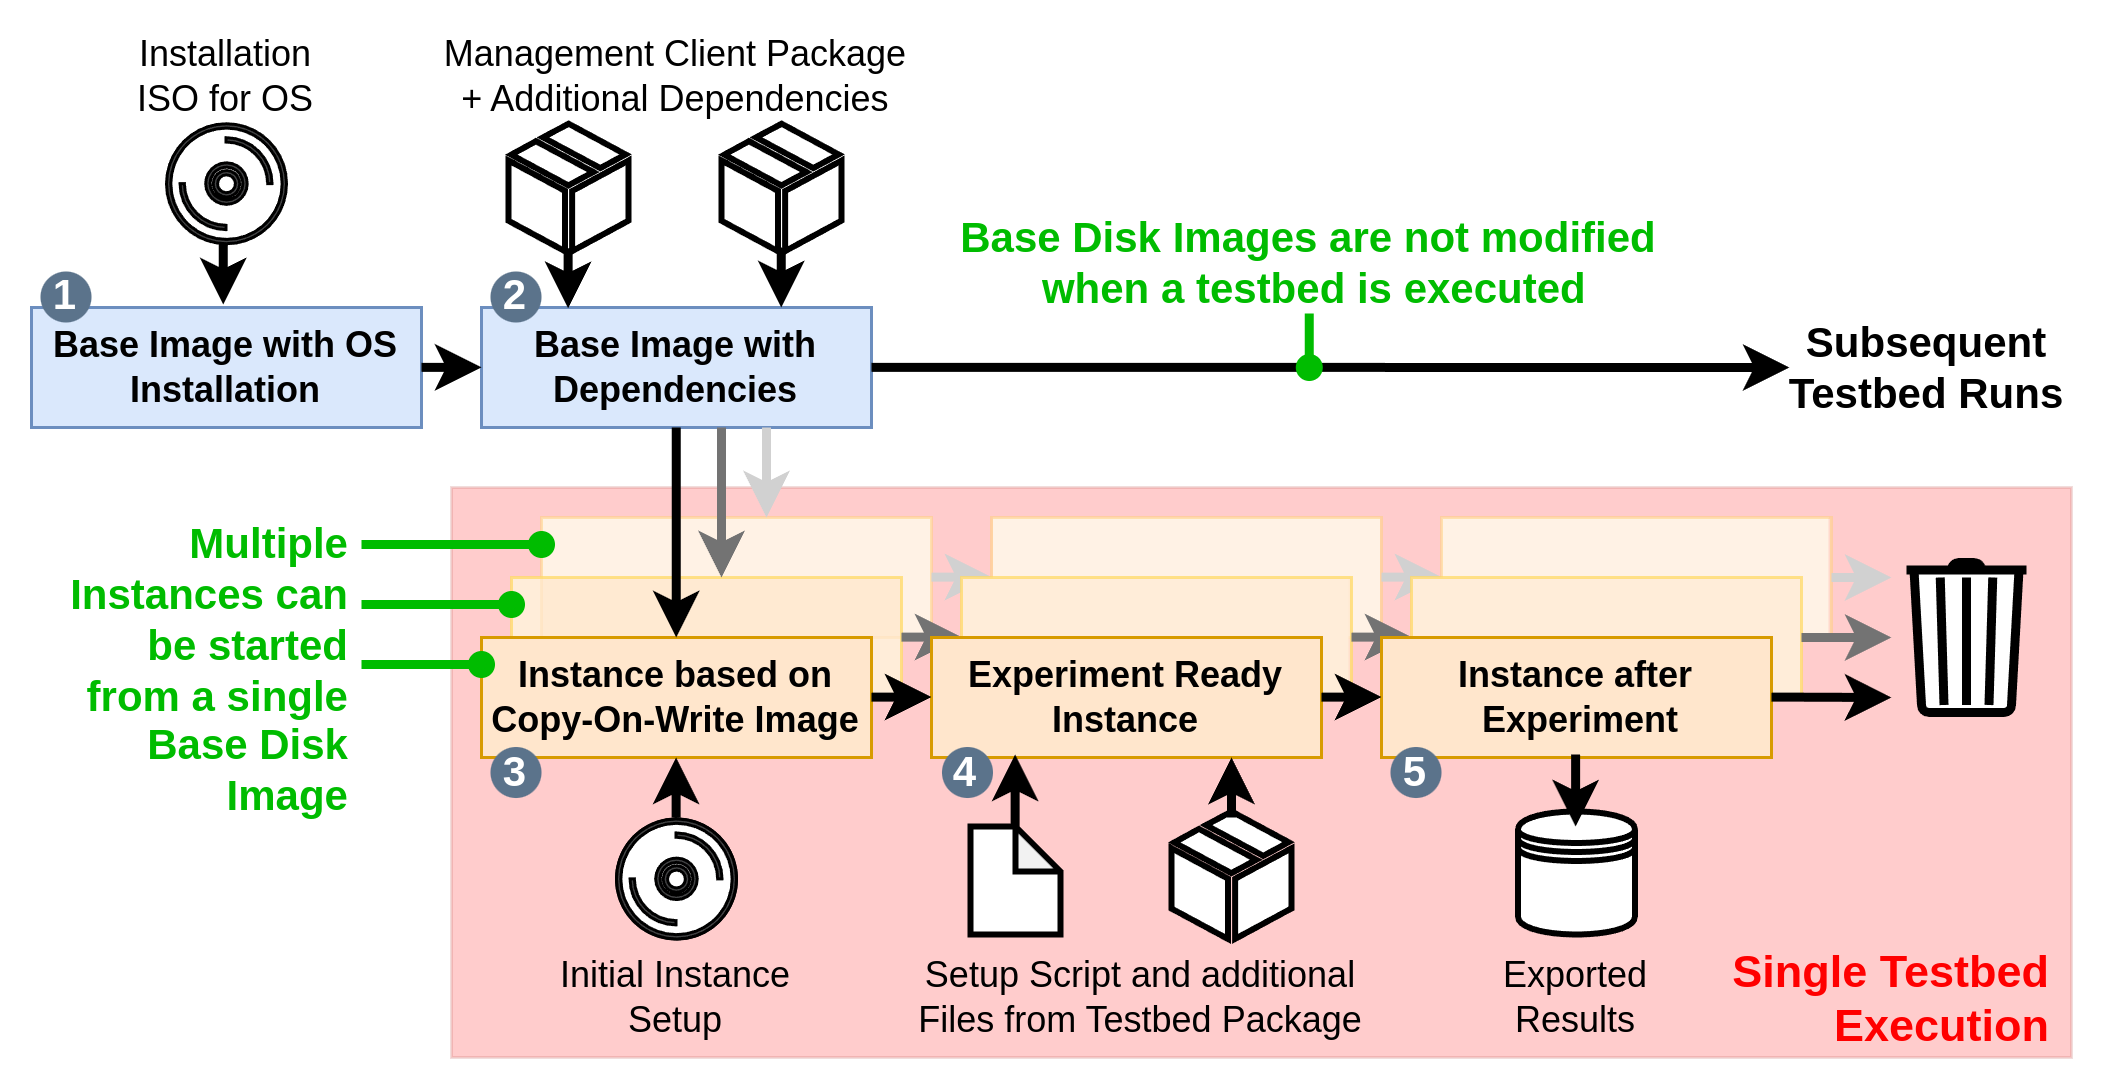

The diagram above was exported from draw.io. Its source (the exported page's mxGraphModel, read from the mxfile embedded in the PNG):
<mxGraphModel dx="778" dy="879" grid="1" gridSize="10" guides="1" tooltips="1" connect="1" arrows="1" fold="1" page="1" pageScale="1" pageWidth="690" pageHeight="350" math="0" shadow="0">
  <root>
    <mxCell id="0" />
    <mxCell id="1" parent="0" />
    <mxCell id="3VqoCEso7XnChGZTswZ5-63" value="" style="rounded=0;whiteSpace=wrap;html=1;fillColor=#FF0000;strokeColor=#b85450;opacity=20;" parent="1" vertex="1">
      <mxGeometry x="144" y="153" width="540" height="190" as="geometry" />
    </mxCell>
    <mxCell id="3VqoCEso7XnChGZTswZ5-71" value="" style="rounded=0;whiteSpace=wrap;html=1;strokeColor=none;" parent="1" vertex="1">
      <mxGeometry x="474" y="163" width="129" height="40" as="geometry" />
    </mxCell>
    <mxCell id="3VqoCEso7XnChGZTswZ5-69" value="" style="rounded=0;whiteSpace=wrap;html=1;strokeColor=none;" parent="1" vertex="1">
      <mxGeometry x="324.5" y="163" width="129" height="40" as="geometry" />
    </mxCell>
    <mxCell id="3VqoCEso7XnChGZTswZ5-67" value="" style="rounded=0;whiteSpace=wrap;html=1;strokeColor=none;" parent="1" vertex="1">
      <mxGeometry x="164" y="183" width="130" height="40" as="geometry" />
    </mxCell>
    <mxCell id="3VqoCEso7XnChGZTswZ5-66" value="" style="rounded=0;whiteSpace=wrap;html=1;strokeColor=none;" parent="1" vertex="1">
      <mxGeometry x="174" y="163" width="130" height="40" as="geometry" />
    </mxCell>
    <mxCell id="3VqoCEso7XnChGZTswZ5-65" value="" style="ellipse;whiteSpace=wrap;html=1;aspect=fixed;" parent="1" vertex="1">
      <mxGeometry x="199" y="263.5" width="40" height="40" as="geometry" />
    </mxCell>
    <mxCell id="3VqoCEso7XnChGZTswZ5-45" value="" style="rounded=0;whiteSpace=wrap;html=1;fillColor=#ffe6cc;strokeColor=#FFCD78;opacity=50;" parent="1" vertex="1">
      <mxGeometry x="174" y="163" width="130" height="40" as="geometry" />
    </mxCell>
    <mxCell id="3VqoCEso7XnChGZTswZ5-80" value="" style="endArrow=none;html=1;rounded=0;strokeWidth=3;strokeColor=#00BC00;startArrow=oval;startFill=1;exitX=0;exitY=0.5;exitDx=0;exitDy=0;" parent="1" edge="1">
      <mxGeometry width="50" height="50" relative="1" as="geometry">
        <mxPoint x="174" y="172" as="sourcePoint" />
        <mxPoint x="114" y="172" as="targetPoint" />
      </mxGeometry>
    </mxCell>
    <mxCell id="3VqoCEso7XnChGZTswZ5-46" value="" style="rounded=0;whiteSpace=wrap;html=1;fillColor=#ffe6cc;strokeColor=#FFCD78;opacity=50;" parent="1" vertex="1">
      <mxGeometry x="324" y="163" width="130" height="40" as="geometry" />
    </mxCell>
    <mxCell id="3VqoCEso7XnChGZTswZ5-47" value="" style="rounded=0;whiteSpace=wrap;html=1;fillColor=#ffe6cc;strokeColor=#FFCD78;opacity=50;" parent="1" vertex="1">
      <mxGeometry x="474" y="163" width="130" height="40" as="geometry" />
    </mxCell>
    <mxCell id="3VqoCEso7XnChGZTswZ5-48" value="" style="endArrow=classic;html=1;rounded=0;strokeWidth=3;strokeColor=#D1D1D1;" parent="1" edge="1">
      <mxGeometry width="50" height="50" relative="1" as="geometry">
        <mxPoint x="304" y="182.86" as="sourcePoint" />
        <mxPoint x="324" y="182.86" as="targetPoint" />
      </mxGeometry>
    </mxCell>
    <mxCell id="3VqoCEso7XnChGZTswZ5-49" value="" style="endArrow=classic;html=1;rounded=0;strokeWidth=3;strokeColor=#D1D1D1;" parent="1" edge="1">
      <mxGeometry width="50" height="50" relative="1" as="geometry">
        <mxPoint x="454" y="182.86" as="sourcePoint" />
        <mxPoint x="474" y="182.86" as="targetPoint" />
      </mxGeometry>
    </mxCell>
    <mxCell id="3VqoCEso7XnChGZTswZ5-70" value="" style="rounded=0;whiteSpace=wrap;html=1;strokeColor=none;" parent="1" vertex="1">
      <mxGeometry x="314" y="183" width="129" height="40" as="geometry" />
    </mxCell>
    <mxCell id="3VqoCEso7XnChGZTswZ5-50" value="" style="rounded=0;whiteSpace=wrap;html=1;fillColor=#ffe6cc;strokeColor=#FFD966;opacity=75;" parent="1" vertex="1">
      <mxGeometry x="164" y="183" width="130" height="40" as="geometry" />
    </mxCell>
    <mxCell id="3VqoCEso7XnChGZTswZ5-51" value="" style="rounded=0;whiteSpace=wrap;html=1;fillColor=#ffe6cc;strokeColor=#FFD966;opacity=75;" parent="1" vertex="1">
      <mxGeometry x="314" y="183" width="130" height="40" as="geometry" />
    </mxCell>
    <mxCell id="3VqoCEso7XnChGZTswZ5-53" value="" style="endArrow=classic;html=1;rounded=0;strokeWidth=3;strokeColor=#737373;" parent="1" edge="1">
      <mxGeometry width="50" height="50" relative="1" as="geometry">
        <mxPoint x="294" y="202.86" as="sourcePoint" />
        <mxPoint x="314" y="202.86" as="targetPoint" />
      </mxGeometry>
    </mxCell>
    <mxCell id="3VqoCEso7XnChGZTswZ5-54" value="" style="endArrow=classic;html=1;rounded=0;strokeWidth=3;strokeColor=#737373;" parent="1" edge="1">
      <mxGeometry width="50" height="50" relative="1" as="geometry">
        <mxPoint x="444" y="202.86" as="sourcePoint" />
        <mxPoint x="464" y="202.86" as="targetPoint" />
      </mxGeometry>
    </mxCell>
    <mxCell id="3VqoCEso7XnChGZTswZ5-1" value="&lt;b&gt;Base Image with OS Installation&lt;/b&gt;" style="rounded=0;whiteSpace=wrap;html=1;fillColor=#dae8fc;strokeColor=#6C8EBF;" parent="1" vertex="1">
      <mxGeometry x="4" y="93" width="130" height="40" as="geometry" />
    </mxCell>
    <mxCell id="3VqoCEso7XnChGZTswZ5-2" value="" style="sketch=0;pointerEvents=1;shadow=0;dashed=0;html=1;strokeColor=default;fillColor=#434445;aspect=fixed;labelPosition=center;verticalLabelPosition=bottom;verticalAlign=top;align=center;outlineConnect=0;shape=mxgraph.vvd.cd;strokeWidth=1;" parent="1" vertex="1">
      <mxGeometry x="49" y="31.75" width="40" height="40" as="geometry" />
    </mxCell>
    <mxCell id="3VqoCEso7XnChGZTswZ5-10" value="" style="verticalLabelPosition=bottom;html=1;verticalAlign=top;align=center;strokeColor=default;fillColor=none;shape=mxgraph.azure.cloud_service_package_file;strokeWidth=2;" parent="1" vertex="1">
      <mxGeometry x="163" y="31.75" width="40" height="42.5" as="geometry" />
    </mxCell>
    <mxCell id="3VqoCEso7XnChGZTswZ5-11" value="&lt;b&gt;Base Image with Dependencies&lt;/b&gt;" style="rounded=0;whiteSpace=wrap;html=1;fillColor=#dae8fc;strokeColor=#6C8EBF;" parent="1" vertex="1">
      <mxGeometry x="154" y="93" width="130" height="40" as="geometry" />
    </mxCell>
    <mxCell id="3VqoCEso7XnChGZTswZ5-12" value="" style="verticalLabelPosition=bottom;html=1;verticalAlign=top;align=center;strokeColor=default;fillColor=none;shape=mxgraph.azure.cloud_service_package_file;strokeWidth=2;" parent="1" vertex="1">
      <mxGeometry x="234" y="31.75" width="40" height="42.5" as="geometry" />
    </mxCell>
    <mxCell id="3VqoCEso7XnChGZTswZ5-13" value="" style="endArrow=classic;html=1;rounded=0;strokeWidth=3;" parent="1" edge="1">
      <mxGeometry width="50" height="50" relative="1" as="geometry">
        <mxPoint x="67.91" y="72" as="sourcePoint" />
        <mxPoint x="67.91" y="92" as="targetPoint" />
      </mxGeometry>
    </mxCell>
    <mxCell id="3VqoCEso7XnChGZTswZ5-14" value="" style="endArrow=classic;html=1;rounded=0;strokeWidth=3;" parent="1" edge="1">
      <mxGeometry width="50" height="50" relative="1" as="geometry">
        <mxPoint x="182.88" y="73.25" as="sourcePoint" />
        <mxPoint x="182.88" y="93.25" as="targetPoint" />
      </mxGeometry>
    </mxCell>
    <mxCell id="3VqoCEso7XnChGZTswZ5-79" value="" style="endArrow=none;html=1;rounded=0;strokeWidth=3;strokeColor=#00BC00;startArrow=oval;startFill=1;exitX=0;exitY=0.5;exitDx=0;exitDy=0;" parent="1" edge="1">
      <mxGeometry width="50" height="50" relative="1" as="geometry">
        <mxPoint x="164" y="192" as="sourcePoint" />
        <mxPoint x="114" y="192" as="targetPoint" />
      </mxGeometry>
    </mxCell>
    <mxCell id="3VqoCEso7XnChGZTswZ5-15" value="" style="endArrow=classic;html=1;rounded=0;strokeWidth=3;" parent="1" edge="1">
      <mxGeometry width="50" height="50" relative="1" as="geometry">
        <mxPoint x="253.91" y="73" as="sourcePoint" />
        <mxPoint x="253.91" y="93" as="targetPoint" />
      </mxGeometry>
    </mxCell>
    <mxCell id="3VqoCEso7XnChGZTswZ5-16" value="Installation&lt;br&gt;ISO for OS" style="text;html=1;align=center;verticalAlign=middle;whiteSpace=wrap;rounded=0;fontFamily=Helvetica;" parent="1" vertex="1">
      <mxGeometry x="24" y="1" width="90" height="30" as="geometry" />
    </mxCell>
    <mxCell id="3VqoCEso7XnChGZTswZ5-19" value="" style="endArrow=classic;html=1;rounded=0;strokeWidth=3;" parent="1" edge="1">
      <mxGeometry width="50" height="50" relative="1" as="geometry">
        <mxPoint x="134" y="112.94" as="sourcePoint" />
        <mxPoint x="154" y="112.94" as="targetPoint" />
      </mxGeometry>
    </mxCell>
    <mxCell id="3VqoCEso7XnChGZTswZ5-20" value="&lt;div&gt;&lt;b&gt;Instance based on&lt;/b&gt;&lt;/div&gt;&lt;b&gt;Copy-On-Write Image&lt;/b&gt;" style="rounded=0;whiteSpace=wrap;html=1;fillColor=#ffe6cc;strokeColor=#D79B00;" parent="1" vertex="1">
      <mxGeometry x="154" y="203" width="130" height="40" as="geometry" />
    </mxCell>
    <mxCell id="3VqoCEso7XnChGZTswZ5-21" value="&lt;b&gt;Experiment Ready&lt;/b&gt;&lt;div&gt;&lt;div&gt;&lt;b&gt;Instance&lt;/b&gt;&lt;/div&gt;&lt;/div&gt;" style="rounded=0;whiteSpace=wrap;html=1;fillColor=#ffe6cc;strokeColor=#d79b00;" parent="1" vertex="1">
      <mxGeometry x="304" y="203" width="130" height="40" as="geometry" />
    </mxCell>
    <mxCell id="3VqoCEso7XnChGZTswZ5-22" value="" style="verticalLabelPosition=bottom;html=1;verticalAlign=top;align=center;strokeColor=default;fillColor=default;shape=mxgraph.azure.cloud_service_package_file;strokeWidth=2;" parent="1" vertex="1">
      <mxGeometry x="384" y="261" width="40" height="42.5" as="geometry" />
    </mxCell>
    <mxCell id="3VqoCEso7XnChGZTswZ5-72" value="" style="rounded=0;whiteSpace=wrap;html=1;strokeColor=none;" parent="1" vertex="1">
      <mxGeometry x="464" y="183" width="130" height="40" as="geometry" />
    </mxCell>
    <mxCell id="3VqoCEso7XnChGZTswZ5-52" value="" style="rounded=0;whiteSpace=wrap;html=1;fillColor=#ffe6cc;strokeColor=#FFD966;opacity=75;" parent="1" vertex="1">
      <mxGeometry x="464" y="183" width="130" height="40" as="geometry" />
    </mxCell>
    <mxCell id="3VqoCEso7XnChGZTswZ5-23" value="Management Client Package &lt;br&gt;+ Additional Dependencies" style="text;html=1;align=center;verticalAlign=middle;whiteSpace=wrap;rounded=0;" parent="1" vertex="1">
      <mxGeometry x="134" y="1" width="170" height="30" as="geometry" />
    </mxCell>
    <mxCell id="3VqoCEso7XnChGZTswZ5-24" value="" style="shape=note;whiteSpace=wrap;html=1;backgroundOutline=1;darkOpacity=0.05;strokeWidth=2;size=15;" parent="1" vertex="1">
      <mxGeometry x="317" y="266" width="30" height="36" as="geometry" />
    </mxCell>
    <mxCell id="3VqoCEso7XnChGZTswZ5-25" value="&lt;b&gt;Instance after&lt;br&gt;&amp;nbsp;&lt;span style=&quot;background-color: initial;&quot;&gt;Experiment&lt;/span&gt;&lt;/b&gt;" style="rounded=0;whiteSpace=wrap;html=1;fillColor=#ffe6cc;strokeColor=#d79b00;" parent="1" vertex="1">
      <mxGeometry x="454" y="203" width="130" height="40" as="geometry" />
    </mxCell>
    <mxCell id="3VqoCEso7XnChGZTswZ5-26" value="" style="sketch=0;pointerEvents=1;shadow=0;dashed=0;html=1;strokeColor=default;fillColor=#434445;aspect=fixed;labelPosition=center;verticalLabelPosition=bottom;verticalAlign=top;align=center;outlineConnect=0;shape=mxgraph.vvd.cd;strokeWidth=1;" parent="1" vertex="1">
      <mxGeometry x="199" y="263.5" width="40" height="40" as="geometry" />
    </mxCell>
    <mxCell id="3VqoCEso7XnChGZTswZ5-34" value="" style="html=1;verticalLabelPosition=bottom;align=center;labelBackgroundColor=#ffffff;verticalAlign=top;strokeWidth=3;strokeColor=#000000;shadow=0;dashed=0;shape=mxgraph.ios7.icons.trashcan;" parent="1" vertex="1">
      <mxGeometry x="629" y="178" width="40" height="50" as="geometry" />
    </mxCell>
    <mxCell id="3VqoCEso7XnChGZTswZ5-36" value="" style="endArrow=classic;html=1;rounded=0;strokeWidth=3;" parent="1" edge="1">
      <mxGeometry width="50" height="50" relative="1" as="geometry">
        <mxPoint x="218.85809523809516" y="263" as="sourcePoint" />
        <mxPoint x="218.85809523809516" y="243" as="targetPoint" />
      </mxGeometry>
    </mxCell>
    <mxCell id="3VqoCEso7XnChGZTswZ5-37" value="" style="endArrow=classic;html=1;rounded=0;strokeWidth=3;" parent="1" edge="1">
      <mxGeometry width="50" height="50" relative="1" as="geometry">
        <mxPoint x="331.87809523809517" y="266" as="sourcePoint" />
        <mxPoint x="331.87809523809517" y="242" as="targetPoint" />
      </mxGeometry>
    </mxCell>
    <mxCell id="3VqoCEso7XnChGZTswZ5-38" value="" style="endArrow=classic;html=1;rounded=0;strokeWidth=3;" parent="1" edge="1">
      <mxGeometry width="50" height="50" relative="1" as="geometry">
        <mxPoint x="403.9980952380952" y="263" as="sourcePoint" />
        <mxPoint x="403.9980952380952" y="243" as="targetPoint" />
      </mxGeometry>
    </mxCell>
    <mxCell id="3VqoCEso7XnChGZTswZ5-39" value="" style="endArrow=classic;html=1;rounded=0;strokeWidth=3;" parent="1" edge="1">
      <mxGeometry width="50" height="50" relative="1" as="geometry">
        <mxPoint x="284" y="222.86" as="sourcePoint" />
        <mxPoint x="304" y="222.86" as="targetPoint" />
      </mxGeometry>
    </mxCell>
    <mxCell id="3VqoCEso7XnChGZTswZ5-40" value="" style="endArrow=classic;html=1;rounded=0;strokeWidth=3;" parent="1" edge="1">
      <mxGeometry width="50" height="50" relative="1" as="geometry">
        <mxPoint x="434" y="222.86" as="sourcePoint" />
        <mxPoint x="454" y="222.86" as="targetPoint" />
      </mxGeometry>
    </mxCell>
    <mxCell id="3VqoCEso7XnChGZTswZ5-41" value="" style="endArrow=classic;html=1;rounded=0;strokeWidth=3;" parent="1" edge="1">
      <mxGeometry width="50" height="50" relative="1" as="geometry">
        <mxPoint x="584" y="222.86" as="sourcePoint" />
        <mxPoint x="624" y="223" as="targetPoint" />
      </mxGeometry>
    </mxCell>
    <mxCell id="3VqoCEso7XnChGZTswZ5-42" value="Initial Instance&lt;div&gt;Setup&lt;/div&gt;" style="text;html=1;align=center;verticalAlign=middle;whiteSpace=wrap;rounded=0;" parent="1" vertex="1">
      <mxGeometry x="174" y="307.5" width="90" height="30" as="geometry" />
    </mxCell>
    <mxCell id="3VqoCEso7XnChGZTswZ5-43" value="Setup Script and additional Files from Testbed Package" style="text;html=1;align=center;verticalAlign=middle;whiteSpace=wrap;rounded=0;" parent="1" vertex="1">
      <mxGeometry x="294" y="307.5" width="160" height="30" as="geometry" />
    </mxCell>
    <mxCell id="3VqoCEso7XnChGZTswZ5-55" value="" style="endArrow=classic;html=1;rounded=0;strokeWidth=3;strokeColor=#737373;" parent="1" edge="1">
      <mxGeometry width="50" height="50" relative="1" as="geometry">
        <mxPoint x="594" y="203" as="sourcePoint" />
        <mxPoint x="624" y="203" as="targetPoint" />
      </mxGeometry>
    </mxCell>
    <mxCell id="3VqoCEso7XnChGZTswZ5-56" value="" style="endArrow=classic;html=1;rounded=0;strokeWidth=3;strokeColor=#D1D1D1;" parent="1" edge="1">
      <mxGeometry width="50" height="50" relative="1" as="geometry">
        <mxPoint x="604" y="183" as="sourcePoint" />
        <mxPoint x="624" y="183" as="targetPoint" />
      </mxGeometry>
    </mxCell>
    <mxCell id="3VqoCEso7XnChGZTswZ5-58" value="" style="endArrow=classic;html=1;rounded=0;strokeWidth=3;" parent="1" edge="1">
      <mxGeometry width="50" height="50" relative="1" as="geometry">
        <mxPoint x="284" y="112.95" as="sourcePoint" />
        <mxPoint x="590" y="113" as="targetPoint" />
      </mxGeometry>
    </mxCell>
    <mxCell id="3VqoCEso7XnChGZTswZ5-59" value="" style="endArrow=classic;html=1;rounded=0;strokeWidth=3;" parent="1" edge="1">
      <mxGeometry width="50" height="50" relative="1" as="geometry">
        <mxPoint x="218.9" y="133" as="sourcePoint" />
        <mxPoint x="218.9" y="203" as="targetPoint" />
      </mxGeometry>
    </mxCell>
    <mxCell id="3VqoCEso7XnChGZTswZ5-60" value="" style="endArrow=classic;html=1;rounded=0;strokeWidth=3;strokeColor=#737373;" parent="1" edge="1">
      <mxGeometry width="50" height="50" relative="1" as="geometry">
        <mxPoint x="234" y="133" as="sourcePoint" />
        <mxPoint x="234" y="183" as="targetPoint" />
      </mxGeometry>
    </mxCell>
    <mxCell id="3VqoCEso7XnChGZTswZ5-61" value="" style="endArrow=classic;html=1;rounded=0;strokeWidth=3;strokeColor=#D1D1D1;" parent="1" edge="1">
      <mxGeometry width="50" height="50" relative="1" as="geometry">
        <mxPoint x="249" y="133" as="sourcePoint" />
        <mxPoint x="249" y="163" as="targetPoint" />
      </mxGeometry>
    </mxCell>
    <mxCell id="3VqoCEso7XnChGZTswZ5-73" value="&lt;b style=&quot;font-size: 14px;&quot;&gt;&lt;font style=&quot;font-size: 14px;&quot;&gt;Subsequent Testbed Runs&lt;/font&gt;&lt;/b&gt;" style="text;html=1;align=center;verticalAlign=middle;whiteSpace=wrap;rounded=0;fontSize=14;fontColor=#000000;" parent="1" vertex="1">
      <mxGeometry x="588" y="98" width="96" height="30" as="geometry" />
    </mxCell>
    <mxCell id="3VqoCEso7XnChGZTswZ5-74" value="&lt;b&gt;&lt;font style=&quot;font-size: 15px;&quot; color=&quot;#ff0000&quot;&gt;Single Testbed&lt;/font&gt;&lt;/b&gt;&lt;div&gt;&lt;b style=&quot;background-color: initial;&quot;&gt;&lt;font style=&quot;font-size: 15px;&quot; color=&quot;#ff0000&quot;&gt;Execution&lt;/font&gt;&lt;/b&gt;&lt;/div&gt;" style="text;html=1;align=right;verticalAlign=middle;whiteSpace=wrap;rounded=0;" parent="1" vertex="1">
      <mxGeometry x="546" y="307.5" width="133" height="30" as="geometry" />
    </mxCell>
    <mxCell id="3VqoCEso7XnChGZTswZ5-75" value="Base Disk Images are not modified&lt;br style=&quot;font-size: 14px;&quot;&gt;&amp;nbsp;when a testbed is executed" style="text;html=1;align=center;verticalAlign=middle;whiteSpace=wrap;rounded=0;fontColor=#00BC00;fontStyle=1;fontSize=14;" parent="1" vertex="1">
      <mxGeometry x="300" y="63" width="260" height="30" as="geometry" />
    </mxCell>
    <mxCell id="3VqoCEso7XnChGZTswZ5-77" value="" style="endArrow=none;html=1;rounded=0;strokeWidth=3;strokeColor=#00BC00;startArrow=oval;startFill=1;" parent="1" edge="1">
      <mxGeometry width="50" height="50" relative="1" as="geometry">
        <mxPoint x="429.93" y="113" as="sourcePoint" />
        <mxPoint x="429.93" y="95" as="targetPoint" />
      </mxGeometry>
    </mxCell>
    <mxCell id="3VqoCEso7XnChGZTswZ5-78" value="" style="endArrow=none;html=1;rounded=0;strokeWidth=3;strokeColor=#00BC00;startArrow=oval;startFill=1;exitX=0;exitY=0.5;exitDx=0;exitDy=0;" parent="1" edge="1">
      <mxGeometry width="50" height="50" relative="1" as="geometry">
        <mxPoint x="154" y="212" as="sourcePoint" />
        <mxPoint x="114" y="212" as="targetPoint" />
      </mxGeometry>
    </mxCell>
    <mxCell id="3VqoCEso7XnChGZTswZ5-81" value="&lt;font style=&quot;font-size: 14px;&quot; color=&quot;#00bc00&quot;&gt;Multiple Instances can be started&lt;/font&gt;&lt;div style=&quot;font-size: 14px;&quot;&gt;&lt;font style=&quot;font-size: 14px;&quot; color=&quot;#00bc00&quot;&gt;from a single Base Disk Image&lt;/font&gt;&lt;/div&gt;" style="text;html=1;align=right;verticalAlign=middle;whiteSpace=wrap;rounded=0;fontStyle=1;fontSize=14;" parent="1" vertex="1">
      <mxGeometry x="17" y="166" width="95" height="95" as="geometry" />
    </mxCell>
    <mxCell id="3eE5TnKI7nY0l_eJnCHb-1" value="" style="shape=datastore;whiteSpace=wrap;html=1;strokeWidth=2;" parent="1" vertex="1">
      <mxGeometry x="499.5" y="261" width="39" height="41" as="geometry" />
    </mxCell>
    <mxCell id="3eE5TnKI7nY0l_eJnCHb-2" value="" style="endArrow=classic;html=1;rounded=0;strokeWidth=3;" parent="1" edge="1">
      <mxGeometry width="50" height="50" relative="1" as="geometry">
        <mxPoint x="518.7095238095243" y="242" as="sourcePoint" />
        <mxPoint x="518.7095238095243" y="266" as="targetPoint" />
      </mxGeometry>
    </mxCell>
    <mxCell id="3eE5TnKI7nY0l_eJnCHb-4" value="Exported&lt;div&gt;Results&lt;/div&gt;" style="text;html=1;align=center;verticalAlign=middle;whiteSpace=wrap;rounded=0;" parent="1" vertex="1">
      <mxGeometry x="474" y="307.5" width="90" height="30" as="geometry" />
    </mxCell>
    <mxCell id="39eS4KMWVOdDELVn29hA-2" value="&lt;font style=&quot;font-size: 14px;&quot;&gt;1&lt;/font&gt;" style="ellipse;whiteSpace=wrap;html=1;aspect=fixed;rotation=0;gradientColor=none;strokeColor=none;gradientDirection=east;fillColor=#5b738b;rounded=0;pointerEvents=0;fontFamily=Helvetica;fontSize=16;fontColor=#FFFFFF;spacingTop=0;spacingBottom=4;spacingLeft=4;spacingRight=4;points=[];fontStyle=1" parent="1" vertex="1">
      <mxGeometry x="7" y="81" width="17" height="17" as="geometry" />
    </mxCell>
    <mxCell id="39eS4KMWVOdDELVn29hA-3" value="&lt;span style=&quot;font-size: 14px;&quot;&gt;2&lt;/span&gt;" style="ellipse;whiteSpace=wrap;html=1;aspect=fixed;rotation=0;gradientColor=none;strokeColor=none;gradientDirection=east;fillColor=#5b738b;rounded=0;pointerEvents=0;fontFamily=Helvetica;fontSize=16;fontColor=#FFFFFF;spacingTop=0;spacingBottom=4;spacingLeft=4;spacingRight=4;points=[];fontStyle=1" parent="1" vertex="1">
      <mxGeometry x="157" y="81" width="17" height="17" as="geometry" />
    </mxCell>
    <mxCell id="39eS4KMWVOdDELVn29hA-4" value="&lt;span style=&quot;font-size: 14px;&quot;&gt;3&lt;/span&gt;" style="ellipse;whiteSpace=wrap;html=1;aspect=fixed;rotation=0;gradientColor=none;strokeColor=none;gradientDirection=east;fillColor=#5b738b;rounded=0;pointerEvents=0;fontFamily=Helvetica;fontSize=16;fontColor=#FFFFFF;spacingTop=1;spacingBottom=4;spacingLeft=4;spacingRight=4;points=[];fontStyle=1" parent="1" vertex="1">
      <mxGeometry x="157" y="239.5" width="17" height="17" as="geometry" />
    </mxCell>
    <mxCell id="39eS4KMWVOdDELVn29hA-5" value="&lt;span style=&quot;font-size: 14px;&quot;&gt;4&lt;/span&gt;" style="ellipse;whiteSpace=wrap;html=1;aspect=fixed;rotation=0;gradientColor=none;strokeColor=none;gradientDirection=east;fillColor=#5b738b;rounded=0;pointerEvents=0;fontFamily=Helvetica;fontSize=16;fontColor=#FFFFFF;spacingTop=1;spacingBottom=4;spacingLeft=2;spacingRight=4;points=[];fontStyle=1" parent="1" vertex="1">
      <mxGeometry x="307.5" y="239.5" width="17" height="17" as="geometry" />
    </mxCell>
    <mxCell id="39eS4KMWVOdDELVn29hA-6" value="&lt;span style=&quot;font-size: 14px;&quot;&gt;5&lt;/span&gt;" style="ellipse;whiteSpace=wrap;html=1;aspect=fixed;rotation=0;gradientColor=none;strokeColor=none;gradientDirection=east;fillColor=#5b738b;rounded=0;pointerEvents=0;fontFamily=Helvetica;fontSize=16;fontColor=#FFFFFF;spacingTop=1;spacingBottom=4;spacingLeft=4;spacingRight=4;points=[];fontStyle=1" parent="1" vertex="1">
      <mxGeometry x="457" y="239.5" width="17" height="17" as="geometry" />
    </mxCell>
  </root>
</mxGraphModel>